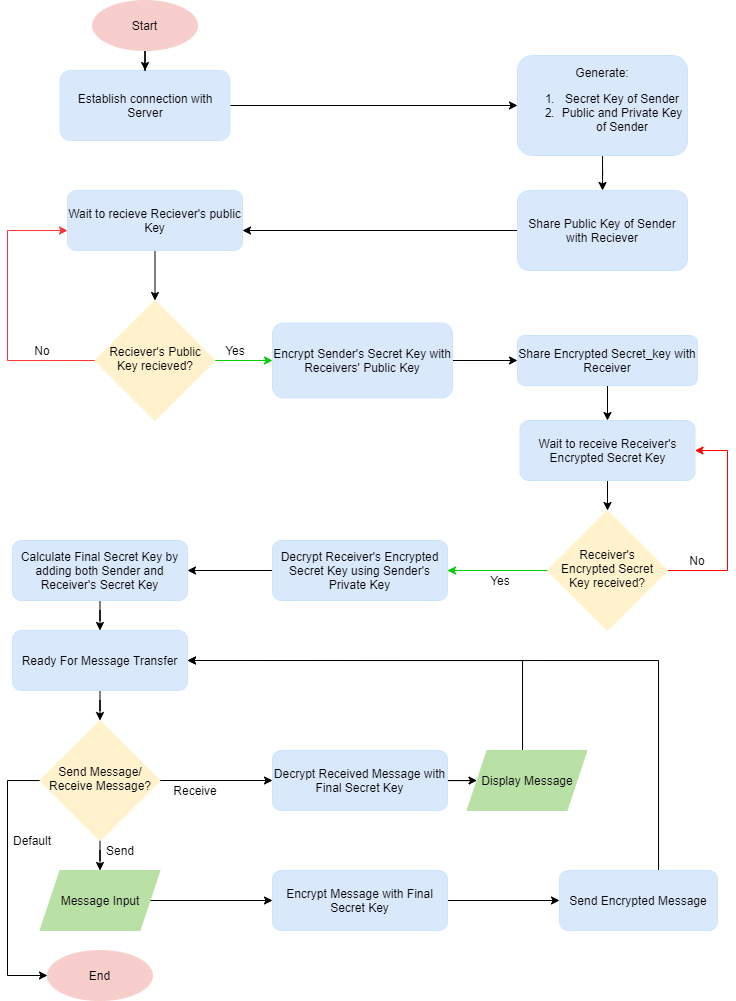

The diagram above was exported from draw.io. Its source (the exported page's mxGraphModel, read from the mxfile embedded in the PNG):
<mxGraphModel dx="830" dy="1589" grid="1" gridSize="10" guides="1" tooltips="1" connect="1" arrows="1" fold="1" page="1" pageScale="1" pageWidth="827" pageHeight="1169" math="0" shadow="0">
  <root>
    <mxCell id="WIyWlLk6GJQsqaUBKTNV-0" />
    <mxCell id="WIyWlLk6GJQsqaUBKTNV-1" parent="WIyWlLk6GJQsqaUBKTNV-0" />
    <mxCell id="XHvWo7HctfWqNJ-1gQPs-1" style="edgeStyle=orthogonalEdgeStyle;rounded=0;orthogonalLoop=1;jettySize=auto;html=1;" parent="WIyWlLk6GJQsqaUBKTNV-1" source="XHvWo7HctfWqNJ-1gQPs-0" target="XHvWo7HctfWqNJ-1gQPs-2" edge="1">
      <mxGeometry relative="1" as="geometry">
        <mxPoint x="220" y="-30" as="targetPoint" />
      </mxGeometry>
    </mxCell>
    <mxCell id="XHvWo7HctfWqNJ-1gQPs-0" value="Establish connection with Server" style="rounded=1;whiteSpace=wrap;html=1;fontSize=12;glass=0;strokeWidth=1;shadow=0;fillColor=#dae8fc;strokeColor=#CCE5FF;" parent="WIyWlLk6GJQsqaUBKTNV-1" vertex="1">
      <mxGeometry x="132.5" width="170" height="70" as="geometry" />
    </mxCell>
    <mxCell id="XHvWo7HctfWqNJ-1gQPs-4" value="" style="edgeStyle=orthogonalEdgeStyle;rounded=0;orthogonalLoop=1;jettySize=auto;html=1;" parent="WIyWlLk6GJQsqaUBKTNV-1" source="XHvWo7HctfWqNJ-1gQPs-2" target="XHvWo7HctfWqNJ-1gQPs-3" edge="1">
      <mxGeometry relative="1" as="geometry" />
    </mxCell>
    <mxCell id="XHvWo7HctfWqNJ-1gQPs-2" value="Generate:&lt;br&gt;&lt;ol&gt;&lt;li&gt;Secret Key of Sender&lt;/li&gt;&lt;li&gt;Public and Private Key of Sender&lt;/li&gt;&lt;/ol&gt;" style="rounded=1;whiteSpace=wrap;html=1;fontSize=12;glass=0;strokeWidth=1;shadow=0;align=center;labelPosition=center;verticalLabelPosition=middle;verticalAlign=middle;fillColor=#dae8fc;strokeColor=#CCE5FF;" parent="WIyWlLk6GJQsqaUBKTNV-1" vertex="1">
      <mxGeometry x="590" y="-15" width="170" height="100" as="geometry" />
    </mxCell>
    <mxCell id="XHvWo7HctfWqNJ-1gQPs-6" value="" style="edgeStyle=orthogonalEdgeStyle;rounded=0;orthogonalLoop=1;jettySize=auto;html=1;" parent="WIyWlLk6GJQsqaUBKTNV-1" source="XHvWo7HctfWqNJ-1gQPs-3" target="XHvWo7HctfWqNJ-1gQPs-5" edge="1">
      <mxGeometry relative="1" as="geometry">
        <Array as="points">
          <mxPoint x="220" y="170" />
        </Array>
      </mxGeometry>
    </mxCell>
    <mxCell id="XHvWo7HctfWqNJ-1gQPs-3" value="Share Public Key of Sender with Reciever" style="rounded=1;whiteSpace=wrap;html=1;fontSize=12;glass=0;strokeWidth=1;shadow=0;fillColor=#dae8fc;strokeColor=#CCE5FF;" parent="WIyWlLk6GJQsqaUBKTNV-1" vertex="1">
      <mxGeometry x="590" y="120" width="170" height="80" as="geometry" />
    </mxCell>
    <mxCell id="XHvWo7HctfWqNJ-1gQPs-8" value="" style="edgeStyle=orthogonalEdgeStyle;rounded=0;orthogonalLoop=1;jettySize=auto;html=1;" parent="WIyWlLk6GJQsqaUBKTNV-1" source="XHvWo7HctfWqNJ-1gQPs-5" target="XHvWo7HctfWqNJ-1gQPs-7" edge="1">
      <mxGeometry relative="1" as="geometry" />
    </mxCell>
    <mxCell id="XHvWo7HctfWqNJ-1gQPs-5" value="Wait to recieve Reciever's public Key" style="rounded=1;whiteSpace=wrap;html=1;fontSize=12;glass=0;strokeWidth=1;shadow=0;fillColor=#dae8fc;strokeColor=#CCE5FF;" parent="WIyWlLk6GJQsqaUBKTNV-1" vertex="1">
      <mxGeometry x="140" y="120" width="175" height="60" as="geometry" />
    </mxCell>
    <mxCell id="XHvWo7HctfWqNJ-1gQPs-9" style="edgeStyle=orthogonalEdgeStyle;rounded=0;orthogonalLoop=1;jettySize=auto;html=1;exitX=0;exitY=0.5;exitDx=0;exitDy=0;strokeColor=#FF3333;" parent="WIyWlLk6GJQsqaUBKTNV-1" source="XHvWo7HctfWqNJ-1gQPs-7" target="XHvWo7HctfWqNJ-1gQPs-5" edge="1">
      <mxGeometry relative="1" as="geometry">
        <mxPoint x="320" y="240" as="targetPoint" />
        <Array as="points">
          <mxPoint x="80" y="290" />
          <mxPoint x="80" y="160" />
        </Array>
      </mxGeometry>
    </mxCell>
    <mxCell id="XHvWo7HctfWqNJ-1gQPs-12" value="" style="edgeStyle=orthogonalEdgeStyle;rounded=0;orthogonalLoop=1;jettySize=auto;html=1;strokeColor=#00CC00;" parent="WIyWlLk6GJQsqaUBKTNV-1" source="XHvWo7HctfWqNJ-1gQPs-7" target="XHvWo7HctfWqNJ-1gQPs-11" edge="1">
      <mxGeometry relative="1" as="geometry" />
    </mxCell>
    <mxCell id="XHvWo7HctfWqNJ-1gQPs-7" value="Reciever's Public Key recieved?" style="rhombus;whiteSpace=wrap;html=1;shadow=0;fontFamily=Helvetica;fontSize=12;align=center;strokeWidth=1;spacing=6;spacingTop=-4;fillColor=#fff2cc;strokeColor=#FFF4C3;" parent="WIyWlLk6GJQsqaUBKTNV-1" vertex="1">
      <mxGeometry x="167.5" y="230" width="120" height="120" as="geometry" />
    </mxCell>
    <mxCell id="XHvWo7HctfWqNJ-1gQPs-15" value="" style="edgeStyle=orthogonalEdgeStyle;rounded=0;orthogonalLoop=1;jettySize=auto;html=1;" parent="WIyWlLk6GJQsqaUBKTNV-1" source="XHvWo7HctfWqNJ-1gQPs-11" target="XHvWo7HctfWqNJ-1gQPs-14" edge="1">
      <mxGeometry relative="1" as="geometry" />
    </mxCell>
    <mxCell id="XHvWo7HctfWqNJ-1gQPs-11" value="Encrypt Sender's Secret Key with Receivers' Public Key" style="rounded=1;whiteSpace=wrap;html=1;fontSize=12;glass=0;strokeWidth=1;shadow=0;fillColor=#dae8fc;strokeColor=#CCE5FF;" parent="WIyWlLk6GJQsqaUBKTNV-1" vertex="1">
      <mxGeometry x="345" y="252.5" width="180" height="75" as="geometry" />
    </mxCell>
    <mxCell id="XHvWo7HctfWqNJ-1gQPs-17" value="" style="edgeStyle=orthogonalEdgeStyle;rounded=0;orthogonalLoop=1;jettySize=auto;html=1;" parent="WIyWlLk6GJQsqaUBKTNV-1" source="XHvWo7HctfWqNJ-1gQPs-14" target="XHvWo7HctfWqNJ-1gQPs-16" edge="1">
      <mxGeometry relative="1" as="geometry" />
    </mxCell>
    <mxCell id="XHvWo7HctfWqNJ-1gQPs-14" value="Share Encrypted Secret_key with Receiver" style="rounded=1;whiteSpace=wrap;html=1;fontSize=12;glass=0;strokeWidth=1;shadow=0;fillColor=#dae8fc;strokeColor=#CCE5FF;" parent="WIyWlLk6GJQsqaUBKTNV-1" vertex="1">
      <mxGeometry x="590" y="265" width="180" height="50" as="geometry" />
    </mxCell>
    <mxCell id="XHvWo7HctfWqNJ-1gQPs-21" value="" style="edgeStyle=orthogonalEdgeStyle;rounded=0;orthogonalLoop=1;jettySize=auto;html=1;" parent="WIyWlLk6GJQsqaUBKTNV-1" source="XHvWo7HctfWqNJ-1gQPs-16" target="XHvWo7HctfWqNJ-1gQPs-20" edge="1">
      <mxGeometry relative="1" as="geometry" />
    </mxCell>
    <mxCell id="XHvWo7HctfWqNJ-1gQPs-16" value="Wait to receive Receiver's Encrypted Secret Key" style="rounded=1;whiteSpace=wrap;html=1;fontSize=12;glass=0;strokeWidth=1;shadow=0;fillColor=#dae8fc;strokeColor=#CCE5FF;" parent="WIyWlLk6GJQsqaUBKTNV-1" vertex="1">
      <mxGeometry x="592.5" y="350" width="175" height="60" as="geometry" />
    </mxCell>
    <mxCell id="XHvWo7HctfWqNJ-1gQPs-18" style="edgeStyle=orthogonalEdgeStyle;rounded=0;orthogonalLoop=1;jettySize=auto;html=1;exitX=1;exitY=0.5;exitDx=0;exitDy=0;entryX=1;entryY=0.5;entryDx=0;entryDy=0;strokeColor=#FF0000;" parent="WIyWlLk6GJQsqaUBKTNV-1" source="XHvWo7HctfWqNJ-1gQPs-20" target="XHvWo7HctfWqNJ-1gQPs-16" edge="1">
      <mxGeometry relative="1" as="geometry">
        <mxPoint x="307.5" y="650" as="targetPoint" />
        <Array as="points">
          <mxPoint x="800" y="500" />
          <mxPoint x="800" y="380" />
        </Array>
      </mxGeometry>
    </mxCell>
    <mxCell id="XHvWo7HctfWqNJ-1gQPs-19" value="" style="edgeStyle=orthogonalEdgeStyle;rounded=0;orthogonalLoop=1;jettySize=auto;html=1;strokeColor=#00CC00;" parent="WIyWlLk6GJQsqaUBKTNV-1" source="XHvWo7HctfWqNJ-1gQPs-20" target="XHvWo7HctfWqNJ-1gQPs-22" edge="1">
      <mxGeometry relative="1" as="geometry">
        <mxPoint x="220" y="870" as="targetPoint" />
      </mxGeometry>
    </mxCell>
    <mxCell id="XHvWo7HctfWqNJ-1gQPs-20" value="Receiver's Encrypted Secret Key received?" style="rhombus;whiteSpace=wrap;html=1;shadow=0;fontFamily=Helvetica;fontSize=12;align=center;strokeWidth=1;spacing=6;spacingTop=-4;fillColor=#fff2cc;strokeColor=#FFF4C3;" parent="WIyWlLk6GJQsqaUBKTNV-1" vertex="1">
      <mxGeometry x="620" y="440" width="120" height="120" as="geometry" />
    </mxCell>
    <mxCell id="XHvWo7HctfWqNJ-1gQPs-25" value="" style="edgeStyle=orthogonalEdgeStyle;rounded=0;orthogonalLoop=1;jettySize=auto;html=1;" parent="WIyWlLk6GJQsqaUBKTNV-1" source="XHvWo7HctfWqNJ-1gQPs-22" target="XHvWo7HctfWqNJ-1gQPs-24" edge="1">
      <mxGeometry relative="1" as="geometry" />
    </mxCell>
    <mxCell id="XHvWo7HctfWqNJ-1gQPs-22" value="Decrypt Receiver's Encrypted Secret Key using Sender's Private Key" style="rounded=1;whiteSpace=wrap;html=1;fontSize=12;glass=0;strokeWidth=1;shadow=0;fillColor=#dae8fc;strokeColor=#CCE5FF;" parent="WIyWlLk6GJQsqaUBKTNV-1" vertex="1">
      <mxGeometry x="345" y="470" width="175" height="60" as="geometry" />
    </mxCell>
    <mxCell id="XHvWo7HctfWqNJ-1gQPs-32" value="" style="edgeStyle=orthogonalEdgeStyle;rounded=0;orthogonalLoop=1;jettySize=auto;html=1;" parent="WIyWlLk6GJQsqaUBKTNV-1" source="XHvWo7HctfWqNJ-1gQPs-24" target="XHvWo7HctfWqNJ-1gQPs-31" edge="1">
      <mxGeometry relative="1" as="geometry" />
    </mxCell>
    <mxCell id="XHvWo7HctfWqNJ-1gQPs-24" value="Calculate Final Secret Key by adding both Sender and Receiver's Secret Key" style="rounded=1;whiteSpace=wrap;html=1;fontSize=12;glass=0;strokeWidth=1;shadow=0;fillColor=#dae8fc;strokeColor=#CCE5FF;" parent="WIyWlLk6GJQsqaUBKTNV-1" vertex="1">
      <mxGeometry x="85" y="470" width="175" height="60" as="geometry" />
    </mxCell>
    <mxCell id="XHvWo7HctfWqNJ-1gQPs-29" value="" style="edgeStyle=orthogonalEdgeStyle;rounded=0;orthogonalLoop=1;jettySize=auto;html=1;entryX=0.5;entryY=0;entryDx=0;entryDy=0;" parent="WIyWlLk6GJQsqaUBKTNV-1" source="XHvWo7HctfWqNJ-1gQPs-26" target="XHvWo7HctfWqNJ-1gQPs-30" edge="1">
      <mxGeometry relative="1" as="geometry">
        <mxPoint x="360" y="690" as="targetPoint" />
      </mxGeometry>
    </mxCell>
    <mxCell id="XHvWo7HctfWqNJ-1gQPs-43" value="" style="edgeStyle=orthogonalEdgeStyle;rounded=0;orthogonalLoop=1;jettySize=auto;html=1;" parent="WIyWlLk6GJQsqaUBKTNV-1" source="XHvWo7HctfWqNJ-1gQPs-26" target="XHvWo7HctfWqNJ-1gQPs-39" edge="1">
      <mxGeometry relative="1" as="geometry" />
    </mxCell>
    <mxCell id="XHvWo7HctfWqNJ-1gQPs-49" style="edgeStyle=orthogonalEdgeStyle;rounded=0;orthogonalLoop=1;jettySize=auto;html=1;" parent="WIyWlLk6GJQsqaUBKTNV-1" source="XHvWo7HctfWqNJ-1gQPs-26" target="XHvWo7HctfWqNJ-1gQPs-48" edge="1">
      <mxGeometry relative="1" as="geometry">
        <Array as="points">
          <mxPoint x="80" y="710" />
          <mxPoint x="80" y="905" />
        </Array>
      </mxGeometry>
    </mxCell>
    <mxCell id="XHvWo7HctfWqNJ-1gQPs-26" value="Send Message/&lt;br&gt;Receive Message?" style="rhombus;whiteSpace=wrap;html=1;shadow=0;fontFamily=Helvetica;fontSize=12;align=center;strokeWidth=1;spacing=6;spacingTop=-4;fillColor=#fff2cc;strokeColor=#FFF4C3;" parent="WIyWlLk6GJQsqaUBKTNV-1" vertex="1">
      <mxGeometry x="112.5" y="650" width="120" height="120" as="geometry" />
    </mxCell>
    <mxCell id="XHvWo7HctfWqNJ-1gQPs-35" value="" style="edgeStyle=orthogonalEdgeStyle;rounded=0;orthogonalLoop=1;jettySize=auto;html=1;" parent="WIyWlLk6GJQsqaUBKTNV-1" source="XHvWo7HctfWqNJ-1gQPs-30" target="XHvWo7HctfWqNJ-1gQPs-34" edge="1">
      <mxGeometry relative="1" as="geometry" />
    </mxCell>
    <mxCell id="XHvWo7HctfWqNJ-1gQPs-30" value="Message Input" style="shape=parallelogram;perimeter=parallelogramPerimeter;whiteSpace=wrap;html=1;fixedSize=1;align=center;fillColor=#B9E0A5;strokeColor=#B9E0A5;" parent="WIyWlLk6GJQsqaUBKTNV-1" vertex="1">
      <mxGeometry x="112.5" y="800" width="120" height="60" as="geometry" />
    </mxCell>
    <mxCell id="XHvWo7HctfWqNJ-1gQPs-33" value="" style="edgeStyle=orthogonalEdgeStyle;rounded=0;orthogonalLoop=1;jettySize=auto;html=1;" parent="WIyWlLk6GJQsqaUBKTNV-1" source="XHvWo7HctfWqNJ-1gQPs-31" target="XHvWo7HctfWqNJ-1gQPs-26" edge="1">
      <mxGeometry relative="1" as="geometry" />
    </mxCell>
    <mxCell id="XHvWo7HctfWqNJ-1gQPs-31" value="Ready For Message Transfer" style="rounded=1;whiteSpace=wrap;html=1;fontSize=12;glass=0;strokeWidth=1;shadow=0;fillColor=#dae8fc;strokeColor=#CCE5FF;" parent="WIyWlLk6GJQsqaUBKTNV-1" vertex="1">
      <mxGeometry x="85" y="560" width="175" height="60" as="geometry" />
    </mxCell>
    <mxCell id="XHvWo7HctfWqNJ-1gQPs-37" value="" style="edgeStyle=orthogonalEdgeStyle;rounded=0;orthogonalLoop=1;jettySize=auto;html=1;" parent="WIyWlLk6GJQsqaUBKTNV-1" source="XHvWo7HctfWqNJ-1gQPs-34" target="XHvWo7HctfWqNJ-1gQPs-36" edge="1">
      <mxGeometry relative="1" as="geometry" />
    </mxCell>
    <mxCell id="XHvWo7HctfWqNJ-1gQPs-34" value="Encrypt Message with Final Secret Key" style="rounded=1;whiteSpace=wrap;html=1;fontSize=12;glass=0;strokeWidth=1;shadow=0;fillColor=#dae8fc;strokeColor=#CCE5FF;" parent="WIyWlLk6GJQsqaUBKTNV-1" vertex="1">
      <mxGeometry x="345" y="800" width="175" height="60" as="geometry" />
    </mxCell>
    <mxCell id="XHvWo7HctfWqNJ-1gQPs-38" value="" style="edgeStyle=orthogonalEdgeStyle;rounded=0;orthogonalLoop=1;jettySize=auto;html=1;entryX=1;entryY=0.5;entryDx=0;entryDy=0;" parent="WIyWlLk6GJQsqaUBKTNV-1" source="XHvWo7HctfWqNJ-1gQPs-36" target="XHvWo7HctfWqNJ-1gQPs-31" edge="1">
      <mxGeometry relative="1" as="geometry">
        <Array as="points">
          <mxPoint x="731" y="590" />
        </Array>
      </mxGeometry>
    </mxCell>
    <mxCell id="XHvWo7HctfWqNJ-1gQPs-36" value="Send Encrypted Message" style="rounded=1;whiteSpace=wrap;html=1;fontSize=12;glass=0;strokeWidth=1;shadow=0;fillColor=#dae8fc;strokeColor=#CCE5FF;" parent="WIyWlLk6GJQsqaUBKTNV-1" vertex="1">
      <mxGeometry x="632" y="800" width="158" height="60" as="geometry" />
    </mxCell>
    <mxCell id="XHvWo7HctfWqNJ-1gQPs-42" value="" style="edgeStyle=orthogonalEdgeStyle;rounded=0;orthogonalLoop=1;jettySize=auto;html=1;" parent="WIyWlLk6GJQsqaUBKTNV-1" source="XHvWo7HctfWqNJ-1gQPs-39" target="XHvWo7HctfWqNJ-1gQPs-41" edge="1">
      <mxGeometry relative="1" as="geometry" />
    </mxCell>
    <mxCell id="XHvWo7HctfWqNJ-1gQPs-39" value="Decrypt Received Message with Final Secret Key" style="rounded=1;whiteSpace=wrap;html=1;fontSize=12;glass=0;strokeWidth=1;shadow=0;fillColor=#dae8fc;strokeColor=#CCE5FF;" parent="WIyWlLk6GJQsqaUBKTNV-1" vertex="1">
      <mxGeometry x="345" y="680" width="175" height="60" as="geometry" />
    </mxCell>
    <mxCell id="XHvWo7HctfWqNJ-1gQPs-44" style="edgeStyle=orthogonalEdgeStyle;rounded=0;orthogonalLoop=1;jettySize=auto;html=1;entryX=1;entryY=0.5;entryDx=0;entryDy=0;" parent="WIyWlLk6GJQsqaUBKTNV-1" source="XHvWo7HctfWqNJ-1gQPs-41" target="XHvWo7HctfWqNJ-1gQPs-31" edge="1">
      <mxGeometry relative="1" as="geometry">
        <Array as="points">
          <mxPoint x="595" y="590" />
        </Array>
      </mxGeometry>
    </mxCell>
    <mxCell id="XHvWo7HctfWqNJ-1gQPs-41" value="Display Message" style="shape=parallelogram;perimeter=parallelogramPerimeter;whiteSpace=wrap;html=1;fixedSize=1;align=center;fillColor=#B9E0A5;strokeColor=#B9E0A5;" parent="WIyWlLk6GJQsqaUBKTNV-1" vertex="1">
      <mxGeometry x="539.5" y="680" width="120" height="60" as="geometry" />
    </mxCell>
    <mxCell id="XHvWo7HctfWqNJ-1gQPs-47" value="" style="edgeStyle=orthogonalEdgeStyle;rounded=0;orthogonalLoop=1;jettySize=auto;html=1;" parent="WIyWlLk6GJQsqaUBKTNV-1" source="XHvWo7HctfWqNJ-1gQPs-46" target="XHvWo7HctfWqNJ-1gQPs-0" edge="1">
      <mxGeometry relative="1" as="geometry" />
    </mxCell>
    <mxCell id="XHvWo7HctfWqNJ-1gQPs-46" value="Start" style="ellipse;whiteSpace=wrap;html=1;align=center;fillColor=#f8cecc;strokeWidth=1;shadow=0;sketch=0;perimeterSpacing=0;strokeColor=#F8CECC;" parent="WIyWlLk6GJQsqaUBKTNV-1" vertex="1">
      <mxGeometry x="165" y="-70" width="105" height="50" as="geometry" />
    </mxCell>
    <mxCell id="XHvWo7HctfWqNJ-1gQPs-48" value="End" style="ellipse;whiteSpace=wrap;html=1;align=center;fillColor=#f8cecc;strokeColor=#F8CECC;" parent="WIyWlLk6GJQsqaUBKTNV-1" vertex="1">
      <mxGeometry x="120" y="880" width="105" height="50" as="geometry" />
    </mxCell>
    <mxCell id="XHvWo7HctfWqNJ-1gQPs-50" value="No" style="text;html=1;strokeColor=none;fillColor=none;align=center;verticalAlign=middle;whiteSpace=wrap;rounded=0;" parent="WIyWlLk6GJQsqaUBKTNV-1" vertex="1">
      <mxGeometry x="95" y="270" width="40" height="20" as="geometry" />
    </mxCell>
    <mxCell id="XHvWo7HctfWqNJ-1gQPs-52" value="No" style="text;html=1;strokeColor=none;fillColor=none;align=center;verticalAlign=middle;whiteSpace=wrap;rounded=0;" parent="WIyWlLk6GJQsqaUBKTNV-1" vertex="1">
      <mxGeometry x="750" y="480" width="40" height="20" as="geometry" />
    </mxCell>
    <mxCell id="XHvWo7HctfWqNJ-1gQPs-53" value="Yes" style="text;html=1;strokeColor=none;fillColor=none;align=center;verticalAlign=middle;whiteSpace=wrap;rounded=0;" parent="WIyWlLk6GJQsqaUBKTNV-1" vertex="1">
      <mxGeometry x="287.5" y="270" width="40" height="20" as="geometry" />
    </mxCell>
    <mxCell id="XHvWo7HctfWqNJ-1gQPs-54" value="Yes" style="text;html=1;strokeColor=none;fillColor=none;align=center;verticalAlign=middle;whiteSpace=wrap;rounded=0;" parent="WIyWlLk6GJQsqaUBKTNV-1" vertex="1">
      <mxGeometry x="552.5" y="500" width="40" height="20" as="geometry" />
    </mxCell>
    <mxCell id="XHvWo7HctfWqNJ-1gQPs-55" value="Receive" style="text;html=1;strokeColor=none;fillColor=none;align=center;verticalAlign=middle;whiteSpace=wrap;rounded=0;" parent="WIyWlLk6GJQsqaUBKTNV-1" vertex="1">
      <mxGeometry x="247.5" y="710" width="40" height="20" as="geometry" />
    </mxCell>
    <mxCell id="XHvWo7HctfWqNJ-1gQPs-57" value="Default" style="text;html=1;strokeColor=none;fillColor=none;align=center;verticalAlign=middle;whiteSpace=wrap;rounded=0;" parent="WIyWlLk6GJQsqaUBKTNV-1" vertex="1">
      <mxGeometry x="85" y="760" width="40" height="20" as="geometry" />
    </mxCell>
    <mxCell id="HRXNxxWxlFR1hW8pKSb5-6" value="Send" style="text;html=1;strokeColor=none;fillColor=none;align=center;verticalAlign=middle;whiteSpace=wrap;rounded=0;" vertex="1" parent="WIyWlLk6GJQsqaUBKTNV-1">
      <mxGeometry x="172.5" y="770" width="40" height="20" as="geometry" />
    </mxCell>
  </root>
</mxGraphModel>